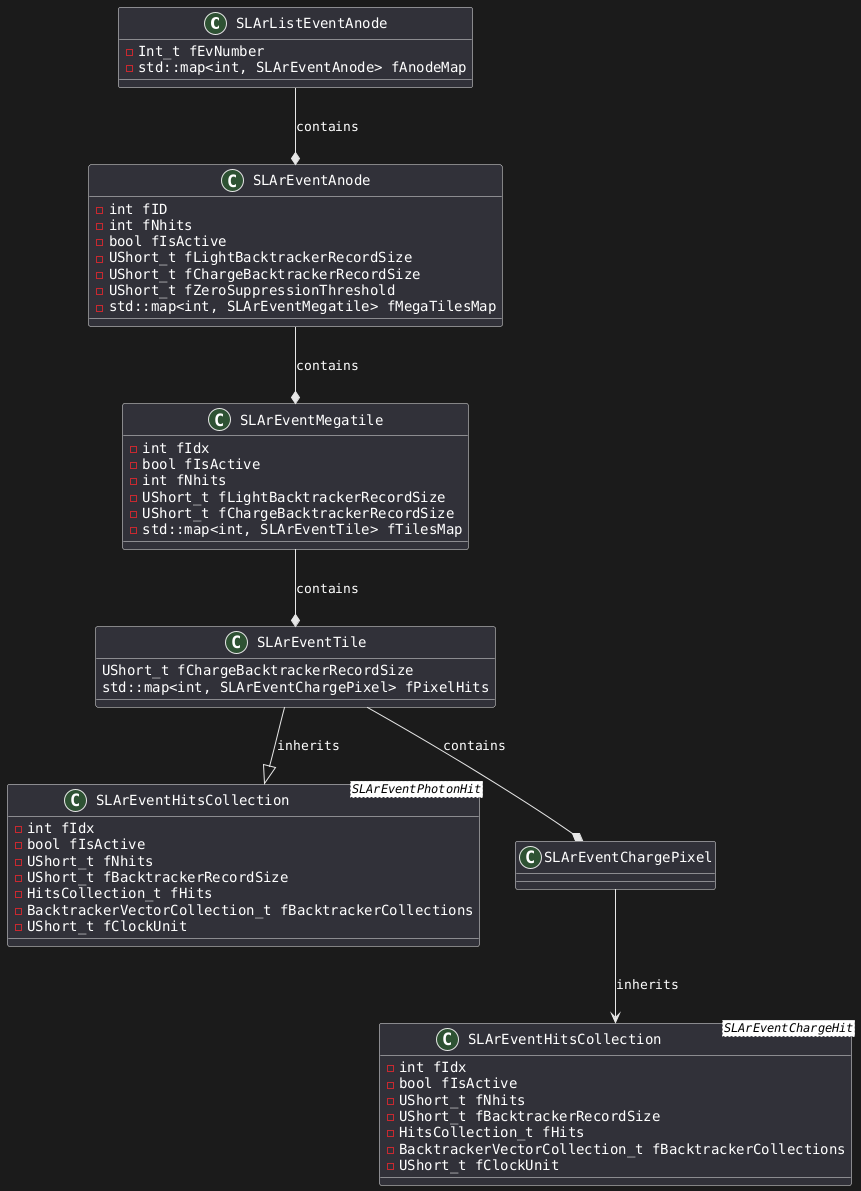

The diagram above was rendered by PlantUML. Its source (embedded in the PNG):
@startuml
skinparam defaultFontName DejaVu Sans Mono

class SLArListEventAnode {
  -Int_t fEvNumber
  -std::map<int, SLArEventAnode> fAnodeMap
}

class SLArEventAnode {
  -int fID
  -int fNhits
  -bool fIsActive
  -UShort_t fLightBacktrackerRecordSize
  -UShort_t fChargeBacktrackerRecordSize
  -UShort_t fZeroSuppressionThreshold
  -std::map<int, SLArEventMegatile> fMegaTilesMap
}

class SLArEventMegatile {
  -int fIdx
  -bool fIsActive
  -int fNhits
  -UShort_t fLightBacktrackerRecordSize
  -UShort_t fChargeBacktrackerRecordSize
  -std::map<int, SLArEventTile> fTilesMap 
}

class SLArEventTile {
  UShort_t fChargeBacktrackerRecordSize
  std::map<int, SLArEventChargePixel> fPixelHits 
}

class "SLArEventHitsCollection<SLArEventPhotonHit>" as hits_collection_l {
  -int fIdx
  -bool fIsActive
  -UShort_t fNhits
  -UShort_t fBacktrackerRecordSize
  -HitsCollection_t fHits
  -BacktrackerVectorCollection_t fBacktrackerCollections
  -UShort_t fClockUnit
}

class SLArEventChargePixel {

}

class "SLArEventHitsCollection<SLArEventChargeHit>" as hits_collection_q {
  -int fIdx
  -bool fIsActive
  -UShort_t fNhits
  -UShort_t fBacktrackerRecordSize
  -HitsCollection_t fHits
  -BacktrackerVectorCollection_t fBacktrackerCollections
  -UShort_t fClockUnit
}

SLArListEventAnode --* SLArEventAnode : contains
SLArEventAnode --* SLArEventMegatile : contains
SLArEventMegatile --* SLArEventTile : contains
SLArEventTile --|> hits_collection_l : inherits
SLArEventTile --* SLArEventChargePixel : contains
SLArEventChargePixel --> hits_collection_q : inherits
@enduml